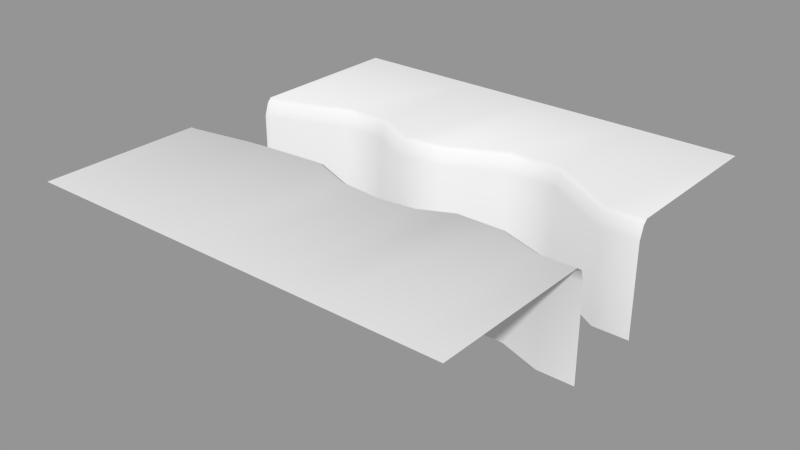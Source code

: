 # Source: level_piece_02.blend  (saved by Blender 2.72.0; exported with 4.5.12 LTS)
import bpy
from mathutils import Matrix  # noqa: F401  (used for matrix-valued properties, if any)

bpy.ops.wm.read_factory_settings(use_empty=True)
scene = bpy.context.scene
scene.name = 'Scene'

# ---- collections
col_collection_1 = bpy.data.collections.new('Collection 1'); scene.collection.children.link(col_collection_1)

# ---- meshes
me_plane_003 = bpy.data.meshes.new('Plane.003')
me_plane_003.from_pydata([(-5.0, -1.0, 0.6), (-4.85, -1.0, 0.6), (-5.0, 1.0, 0.6), (-4.85, 1.0, 0.6), (4.15, -1.0, 0.6), (5.0, -1.0, 0.6), (4.15, 1.0, 0.6), (5.0, 1.0, 0.6), (2.15, -0.65, 0.6), (2.5, 2.0, 0.6), (0.5, -1.1, 0.6), (0.0, 1.35, 0.6), (-0.5, -1.0, 0.6), (-3.35, -0.75, 0.6), (-2.85, -0.7, 0.6), (-1.5, -0.6, 0.6), (-1.0, 1.2, 0.6), (-2.0, 1.7, 0.6), (-3.0, 1.7, 0.6), (-5.0, -1.1, 0.9), (-4.85, -1.1, 0.9), (4.15, -1.1, 0.9), (5.0, -1.1, 0.9), (2.15, -0.75, 0.9), (0.5, -1.2, 0.9), (-0.5, -1.1, 0.9), (-3.35, -0.85, 0.9), (-2.85, -0.8, 0.9), (-1.5, -0.7, 0.9), (-5.0, 1.1, 0.9), (-4.85, 1.1, 0.9), (4.15, 1.1, 0.9), (5.0, 1.1, 0.9), (2.5, 2.1, 0.9), (0.0, 1.45, 0.9), (-1.0, 1.3, 0.9), (-2.0, 1.8, 0.9), (-3.0, 1.8, 0.9), (-5.0, -1.25, 1.0), (-4.85, -1.25, 1.0), (4.15, -1.25, 1.0), (5.0, -1.25, 1.0), (2.15, -0.9, 1.0), (0.5, -1.35, 1.0), (-0.5, -1.25, 1.0), (-3.35, -1.0, 1.0), (-2.85, -0.95, 1.0), (-1.5, -0.85, 1.0), (-5.0, 1.2, 1.0), (-4.85, 1.2, 1.0), (4.15, 1.2, 1.0), (5.0, 1.2, 1.0), (2.5, 2.2, 1.0), (0.0, 1.55, 1.0), (-1.0, 1.4, 1.0), (-2.0, 1.9, 1.0), (-3.0, 1.9, 1.0), (-5.0, -1.0, -1.6), (-4.85, -1.0, -1.6), (-5.0, 1.0, -1.6), (-4.85, 1.0, -1.6), (4.15, -1.0, -1.6), (5.0, -1.0, -1.6), (4.15, 1.0, -1.6), (5.0, 1.0, -1.6), (2.15, -0.65, -1.6), (2.5, 2.0, -1.6), (0.5, -1.1, -1.6), (0.0, 1.35, -1.6), (-0.5, -1.0, -1.6), (-3.35, -0.75, -1.6), (-2.85, -0.7, -1.6), (-1.5, -0.6, -1.6), (-1.0, 1.2, -1.6), (-2.0, 1.7, -1.6), (-3.0, 1.7, -1.6), (-5.0, -5.0, 1.0), (-4.85, -5.0, 1.0), (4.15, -5.0, 1.0), (5.0, -5.0, 1.0), (2.15, -5.0, 1.0), (0.5, -5.0, 1.0), (-0.5, -5.0, 1.0), (-3.35, -5.0, 1.0), (-2.85, -5.0, 1.0), (-1.5, -5.0, 1.0), (-5.0, 5.0, 1.0), (-4.85, 5.0, 1.0), (4.15, 5.0, 1.0), (5.0, 5.0, 1.0), (2.5, 5.0, 1.0), (-5.96e-08, 5.0, 1.0), (-1.0, 5.0, 1.0), (-2.0, 5.0, 1.0), (-3.0, 5.0, 1.0), (1.25, 2.0, 0.6), (1.25, 2.1, 0.9), (1.25, 2.2, 1.0), (1.25, 2.0, -1.6), (1.25, 5.0, 1.0), (3.15, -0.75, 0.9), (3.15, -0.65, 0.6), (3.15, -0.9, 1.0), (3.15, -0.65, -1.6), (3.15, -5.0, 1.0), (1.4, -1.1, 0.9), (1.4, -1.0, 0.6), (1.4, -1.25, 1.0), (1.4, -1.0, -1.6), (1.4, -5.0, 1.0)], [], [(14, 27, 28, 15), (101, 100, 21, 4), (12, 15, 28, 25), (10, 12, 25, 24), (106, 105, 23, 8), (13, 26, 27, 14), (0, 19, 20, 1), (1, 20, 26, 13), (4, 21, 22, 5), (11, 34, 35, 16), (95, 96, 34, 11), (3, 30, 29, 2), (3, 18, 37, 30), (7, 32, 31, 6), (17, 36, 37, 18), (16, 35, 36, 17), (6, 31, 33, 9), (30, 37, 56, 49), (19, 38, 39, 20), (24, 25, 44, 43), (96, 97, 53, 34), (20, 39, 45, 26), (34, 53, 54, 35), (30, 49, 48, 29), (21, 40, 41, 22), (105, 107, 42, 23), (27, 46, 47, 28), (25, 28, 47, 44), (35, 54, 55, 36), (32, 51, 50, 31), (100, 102, 40, 21), (26, 45, 46, 27), (36, 55, 56, 37), (31, 50, 52, 33), (4, 5, 62, 61), (0, 1, 58, 57), (17, 18, 75, 74), (14, 15, 72, 71), (95, 11, 68, 98), (101, 4, 61, 103), (18, 3, 60, 75), (6, 9, 66, 63), (15, 12, 69, 72), (12, 10, 67, 69), (1, 13, 70, 58), (7, 6, 63, 64), (3, 2, 59, 60), (11, 16, 73, 68), (16, 17, 74, 73), (13, 14, 71, 70), (106, 8, 65, 108), (49, 56, 94, 87), (97, 52, 90, 99), (44, 47, 85, 82), (41, 40, 78, 79), (45, 39, 77, 83), (54, 53, 91, 92), (48, 49, 87, 86), (39, 38, 76, 77), (46, 45, 83, 84), (107, 43, 81, 109), (55, 54, 92, 93), (50, 51, 89, 88), (43, 44, 82, 81), (47, 46, 84, 85), (102, 42, 80, 104), (56, 55, 93, 94), (52, 50, 88, 90), (9, 33, 96, 95), (33, 52, 97, 96), (9, 95, 98, 66), (53, 97, 99, 91), (8, 23, 100, 101), (23, 42, 102, 100), (8, 101, 103, 65), (40, 102, 104, 78), (10, 24, 105, 106), (24, 43, 107, 105), (10, 106, 108, 67), (42, 107, 109, 80)])
me_plane_003.polygons.foreach_set('use_smooth', [True] * 80)
_uv = me_plane_003.uv_layers.new(name='UVMap')
_uv.uv.foreach_set('vector', [0.215, 0.4297, 0.215, 0.4197, 0.35, 0.4297, 0.35, 0.4397, 0.815, 0.4347, 0.815, 0.4247, 0.915, 0.3897, 0.915, 0.3997, 0.45, 0.3997, 0.35, 0.4397, 0.35, 0.4297, 0.45, 0.3897, 0.55, 0.3897, 0.45, 0.3997, 0.45, 0.3897, 0.55, 0.3797, 0.64, 0.3997, 0.64, 0.3897, 0.715, 0.4247, 0.715, 0.4347, 0.165, 0.4247, 0.165, 0.4147, 0.215, 0.4197, 0.215, 0.4297, 0.0, 0.3997, 0.0, 0.3897, 0.015, 0.3897, 0.015, 0.3997, 0.015, 0.3997, 0.015, 0.3897, 0.165, 0.4147, 0.165, 0.4247, 0.915, 0.3997, 0.915, 0.3897, 1.0, 0.3897, 1.0, 0.3997, 0.5, 0.6348, 0.5, 0.6448, 0.4, 0.6298, 0.4, 0.6198, 0.625, 0.6998, 0.625, 0.7099, 0.5, 0.6448, 0.5, 0.6348, 0.015, 0.5998, 0.015, 0.6098, 0.0, 0.6098, 0.0, 0.5998, 0.015, 0.5998, 0.2, 0.6698, 0.2, 0.6798, 0.015, 0.6098, 1.0, 0.5998, 1.0, 0.6098, 0.915, 0.6098, 0.915, 0.5998, 0.3, 0.6698, 0.3, 0.6798, 0.2, 0.6798, 0.2, 0.6698, 0.4, 0.6198, 0.4, 0.6298, 0.3, 0.6798, 0.3, 0.6698, 0.915, 0.5998, 0.915, 0.6098, 0.75, 0.7099, 0.75, 0.6998, 0.015, 0.6098, 0.2, 0.6798, 0.2, 0.6898, 0.015, 0.6198, 0.0, 0.3897, 0.0, 0.3747, 0.015, 0.3747, 0.015, 0.3897, 0.55, 0.3797, 0.45, 0.3897, 0.45, 0.3747, 0.55, 0.3647, 0.625, 0.7099, 0.625, 0.7199, 0.5, 0.6548, 0.5, 0.6448, 0.015, 0.3897, 0.015, 0.3747, 0.165, 0.3997, 0.165, 0.4147, 0.5, 0.6448, 0.5, 0.6548, 0.4, 0.6398, 0.4, 0.6298, 0.015, 0.6098, 0.015, 0.6198, 0.0, 0.6198, 0.0, 0.6098, 0.915, 0.3897, 0.915, 0.3747, 1.0, 0.3747, 1.0, 0.3897, 0.64, 0.3897, 0.64, 0.3747, 0.715, 0.4097, 0.715, 0.4247, 0.215, 0.4197, 0.215, 0.4047, 0.35, 0.4147, 0.35, 0.4297, 0.45, 0.3897, 0.35, 0.4297, 0.35, 0.4147, 0.45, 0.3747, 0.4, 0.6298, 0.4, 0.6398, 0.3, 0.6898, 0.3, 0.6798, 1.0, 0.6098, 1.0, 0.6198, 0.915, 0.6198, 0.915, 0.6098, 0.815, 0.4247, 0.815, 0.4097, 0.915, 0.3747, 0.915, 0.3897, 0.165, 0.4147, 0.165, 0.3997, 0.215, 0.4047, 0.215, 0.4197, 0.3, 0.6798, 0.3, 0.6898, 0.2, 0.6898, 0.2, 0.6798, 0.915, 0.6098, 0.915, 0.6198, 0.75, 0.7199, 0.75, 0.7099, 0.915, 0.3997, 1.0, 0.3997, 1.0, 0.3997, 0.915, 0.3997, 0.0, 0.3997, 0.015, 0.3997, 0.015, 0.3997, 0.0, 0.3997, 0.3, 0.6698, 0.2, 0.6698, 0.2, 0.6698, 0.3, 0.6698, 0.215, 0.4297, 0.35, 0.4397, 0.35, 0.4397, 0.215, 0.4297, 0.625, 0.6998, 0.5, 0.6348, 0.5, 0.6348, 0.625, 0.6998, 0.815, 0.4347, 0.915, 0.3997, 0.915, 0.3997, 0.815, 0.4347, 0.2, 0.6698, 0.015, 0.5998, 0.015, 0.5998, 0.2, 0.6698, 0.915, 0.5998, 0.75, 0.6998, 0.75, 0.6998, 0.915, 0.5998, 0.35, 0.4397, 0.45, 0.3997, 0.45, 0.3997, 0.35, 0.4397, 0.45, 0.3997, 0.55, 0.3897, 0.55, 0.3897, 0.45, 0.3997, 0.015, 0.3997, 0.165, 0.4247, 0.165, 0.4247, 0.015, 0.3997, 1.0, 0.5998, 0.915, 0.5998, 0.915, 0.5998, 1.0, 0.5998, 0.015, 0.5998, 0.0, 0.5998, 0.0, 0.5998, 0.015, 0.5998, 0.5, 0.6348, 0.4, 0.6198, 0.4, 0.6198, 0.5, 0.6348, 0.4, 0.6198, 0.3, 0.6698, 0.3, 0.6698, 0.4, 0.6198, 0.165, 0.4247, 0.215, 0.4297, 0.215, 0.4297, 0.165, 0.4247, 0.64, 0.3997, 0.715, 0.4347, 0.715, 0.4347, 0.64, 0.3997, 0.015, 0.6198, 0.2, 0.6898, 0.2, 1.0, 0.015, 1.0, 0.625, 0.7199, 0.75, 0.7199, 0.75, 1.0, 0.625, 1.0, 0.45, 0.3747, 0.35, 0.4147, 0.35, 0.0, 0.45, 0.0, 1.0, 0.3747, 0.915, 0.3747, 0.915, 0.0, 1.0, 0.0, 0.165, 0.3997, 0.015, 0.3747, 0.015, 0.0, 0.165, 0.0, 0.4, 0.6398, 0.5, 0.6548, 0.5, 1.0, 0.4, 1.0, 0.0, 0.6198, 0.015, 0.6198, 0.015, 1.0, 0.0, 1.0, 0.015, 0.3747, 0.0, 0.3747, 0.0, 0.0, 0.015, 0.0, 0.215, 0.4047, 0.165, 0.3997, 0.165, 0.0, 0.215, 0.0, 0.64, 0.3747, 0.55, 0.3647, 0.55, 0.0, 0.64, 0.0, 0.3, 0.6898, 0.4, 0.6398, 0.4, 1.0, 0.3, 1.0, 0.915, 0.6198, 1.0, 0.6198, 1.0, 1.0, 0.915, 1.0, 0.55, 0.3647, 0.45, 0.3747, 0.45, 0.0, 0.55, 0.0, 0.35, 0.4147, 0.215, 0.4047, 0.215, 0.0, 0.35, 0.0, 0.815, 0.4097, 0.715, 0.4097, 0.715, 0.0, 0.815, 0.0, 0.2, 0.6898, 0.3, 0.6898, 0.3, 1.0, 0.2, 1.0, 0.75, 0.7199, 0.915, 0.6198, 0.915, 1.0, 0.75, 1.0, 0.75, 0.6998, 0.75, 0.7099, 0.625, 0.7099, 0.625, 0.6998, 0.75, 0.7099, 0.75, 0.7199, 0.625, 0.7199, 0.625, 0.7099, 0.75, 0.6998, 0.625, 0.6998, 0.625, 0.6998, 0.75, 0.6998, 0.5, 0.6548, 0.625, 0.7199, 0.625, 1.0, 0.5, 1.0, 0.715, 0.4347, 0.715, 0.4247, 0.815, 0.4247, 0.815, 0.4347, 0.715, 0.4247, 0.715, 0.4097, 0.815, 0.4097, 0.815, 0.4247, 0.715, 0.4347, 0.815, 0.4347, 0.815, 0.4347, 0.715, 0.4347, 0.915, 0.3747, 0.815, 0.4097, 0.815, 0.0, 0.915, 0.0, 0.55, 0.3897, 0.55, 0.3797, 0.64, 0.3897, 0.64, 0.3997, 0.55, 0.3797, 0.55, 0.3647, 0.64, 0.3747, 0.64, 0.3897, 0.55, 0.3897, 0.64, 0.3997, 0.64, 0.3997, 0.55, 0.3897, 0.715, 0.4097, 0.64, 0.3747, 0.64, 0.0, 0.715, 0.0])
me_plane_003.use_remesh_preserve_volume = False
me_plane_003.use_remesh_preserve_attributes = False
me_plane_003.use_mirror_vertex_groups = False
me_plane_003.update()

# ---- objects
ob_4in4out01 = bpy.data.objects.new('4in4out01', me_plane_003)

# ---- transforms, parenting, visibility, modifiers, constraints
ob_4in4out01.location = (0.0, 0.0, 0.0)
ob_4in4out01.lineart.crease_threshold = 0.0

# ---- collection membership
col_collection_1.objects.link(ob_4in4out01)

# ---- scene / render settings (as saved in the file)
scene.frame_start = 1; scene.frame_end = 250; scene.frame_set(1)
scene.render.engine = 'BLENDER_EEVEE_NEXT'
scene.render.resolution_percentage = 50
scene.render.dither_intensity = 0.0
scene.cycles.use_denoising = False
scene.cycles.samples = 10
scene.cycles.sampling_pattern = 'TABULATED_SOBOL'
scene.cycles.light_sampling_threshold = 0.0
scene.cycles.use_adaptive_sampling = False
scene.cycles.use_light_tree = False
scene.cycles.blur_glossy = 0.0
scene.cycles.volume_bounces = 1
scene.cycles.pixel_filter_type = 'GAUSSIAN'
scene.cycles.sample_clamp_indirect = 0.0
scene.view_settings.view_transform = 'Standard'
bpy.context.view_layer.update()

# ---- added for rendering (the .blend has no active camera and no usable light): camera, sun + grey world if the file has none
cam_auto = bpy.data.cameras.new('AutoCamera')
cam_auto.lens = 50.0
cam_auto.sensor_width = 36.0
cam_auto.clip_end = 1000.0
ob_auto_camera = bpy.data.objects.new('AutoCamera', cam_auto)
scene.collection.objects.link(ob_auto_camera)
ob_auto_camera.location = (13.3039, -15.9647, 10.3432)
ob_auto_camera.rotation_euler = (1.09748, -7.21219e-08, 0.694738)
scene.camera = ob_auto_camera
light_auto_sun = bpy.data.lights.new('AutoSun', 'SUN')
light_auto_sun.energy = 3.0
light_auto_sun.angle = 0.0523599
ob_auto_sun = bpy.data.objects.new('AutoSun', light_auto_sun)
scene.collection.objects.link(ob_auto_sun)
ob_auto_sun.rotation_euler = (0.872665, 0.174533, 0.523599)
if scene.world is None:
    world_auto = bpy.data.worlds.new('AutoWorld')
    world_auto.color = (0.3, 0.3, 0.3)
    scene.world = world_auto
bpy.context.view_layer.update()
